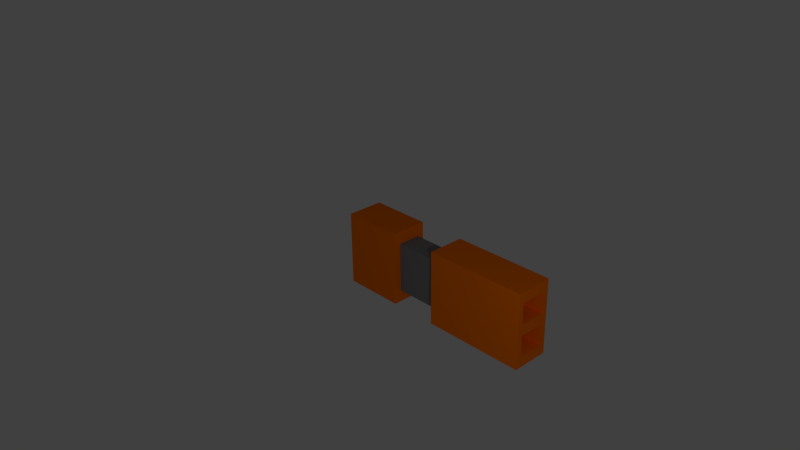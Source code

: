 # Source: orange_blaster.blend  (saved by Blender 2.69.0; exported with 4.5.12 LTS)
import bpy
from mathutils import Matrix  # noqa: F401  (used for matrix-valued properties, if any)

bpy.ops.wm.read_factory_settings(use_empty=True)
scene = bpy.context.scene
scene.name = 'Scene'

# ---- collections
col_collection_1 = bpy.data.collections.new('Collection 1'); scene.collection.children.link(col_collection_1)

# ---- materials (node trees are filled in below, after node groups)
mat_material_003 = bpy.data.materials.new('Material.003')
mat_material_003.alpha_threshold = 0.0
mat_material_003.use_transparent_shadow = False
mat_material_003.diffuse_color = (1.0, 0.1845, 0.0, 1.0)
mat_material_003.specular_color = (1.0, 0.1845, 0.0)
mat_material_003.roughness = 0.5
mat_material_003.line_color = (0.0, 0.0, 0.0, 1.0)
mat_material_001 = bpy.data.materials.new('Material.001')
mat_material_001.alpha_threshold = 0.0
mat_material_001.use_transparent_shadow = False
mat_material_001.diffuse_color = (0.2122, 0.2122, 0.2122, 1.0)
mat_material_001.specular_color = (0.2122, 0.2122, 0.2122)
mat_material_001.roughness = 0.5
mat_material_001.line_color = (0.0, 0.0, 0.0, 1.0)

# ---- material node trees

# ---- world
world_world = bpy.data.worlds.new('World'); scene.world = world_world
world_world.color = (0.05088, 0.05088, 0.05088)
world_world.use_sun_shadow = False
world_world.sun_shadow_jitter_overblur = 0.0
world_world.cycles.sampling_method = 'MANUAL'
world_world.cycles.sample_map_resolution = 256

# ---- cameras
cam_camera = bpy.data.cameras.new('Camera')
cam_camera.clip_end = 100.0
cam_camera.lens = 35.0
cam_camera.sensor_width = 32.0
cam_camera.sensor_height = 18.0
cam_camera.ortho_scale = 7.314
cam_camera.dof.focus_distance = 0.0
cam_camera.dof.aperture_fstop = 128.0

# ---- lights
light_lamp = bpy.data.lights.new('Lamp', 'POINT')
light_lamp.transmission_factor = 0.0
light_lamp.cutoff_distance = 30.0
light_lamp.energy = 100.0
light_lamp.shadow_buffer_clip_start = 1.001
light_lamp.shadow_soft_size = 0.1
light_lamp.shadow_maximum_resolution = 0.006
light_lamp.use_absolute_resolution = True
light_lamp.cycles.use_multiple_importance_sampling = False

# ---- meshes
me_cube = bpy.data.meshes.new('Cube')
me_cube.from_pydata([(-0.1113, 1.0, -1.0), (-0.1113, 0.4685, -1.0), (-1.0, 0.4685, -1.0), (-1.0, 1.0, -1.0), (-0.1113, 1.0, 0.07302), (-0.1113, 0.4685, 0.07302), (-1.0, 0.4685, 0.07302), (-1.0, 1.0, 0.07302), (-0.4075, 1.0, -1.0), (-0.7038, 1.0, -1.0), (-0.1113, 1.0, -0.6423), (-0.1113, 1.0, -0.2847), (-1.0, 1.0, -0.6423), (-1.0, 1.0, -0.2847), (-0.4075, 1.0, 0.07302), (-0.7038, 1.0, 0.07302), (-0.4075, 1.0, -0.2847), (-0.7038, 1.0, -0.2847), (-0.4075, 1.0, -0.6423), (-0.7038, 1.0, -0.6423), (-0.4075, 0.7064, -0.2847), (-0.7038, 0.7064, -0.2847), (-0.4075, 0.7064, -0.6423), (-0.7038, 0.7064, -0.6423)], [], [(0, 1, 2, 3, 9, 8), (4, 14, 15, 7, 6, 5), (0, 10, 11, 4, 5, 1), (1, 5, 6, 2), (2, 6, 7, 13, 12, 3), (19, 9, 3, 12), (15, 17, 13, 7), (17, 19, 12, 13), (4, 11, 16, 14), (14, 16, 17, 15), (11, 10, 18, 16), (19, 17, 21, 23), (10, 0, 8, 18), (18, 8, 9, 19), (20, 22, 23, 21), (16, 18, 22, 20), (18, 19, 23, 22), (17, 16, 20, 21)])
me_cube.materials.append(mat_material_003)
me_cube.use_remesh_preserve_volume = False
me_cube.use_remesh_preserve_attributes = False
me_cube.use_mirror_vertex_groups = False
me_cube.update()
me_cube_001 = bpy.data.meshes.new('Cube.001')
me_cube_001.from_pydata([(0.4598, 1.0, -1.0), (0.4598, 0.4685, -1.0), (-1.0, 0.4685, -1.0), (-1.0, 1.0, -1.0), (0.4598, 1.0, 0.07302), (0.4598, 0.4685, 0.07302), (-1.0, 0.4685, 0.07302), (-1.0, 1.0, 0.07302), (0.4598, 0.9241, -1.0), (0.4598, 0.8482, -1.0), (0.4598, 0.7722, -1.0), (0.4598, 0.6963, -1.0), (0.4598, 0.6204, -1.0), (0.4598, 0.5445, -1.0), (0.4598, 1.0, -0.8467), (0.4598, 1.0, -0.6934), (0.4598, 1.0, -0.5401), (0.4598, 1.0, -0.3868), (0.4598, 1.0, -0.2336), (0.4598, 1.0, -0.08027), (0.4598, 0.4685, -0.8467), (0.4598, 0.4685, -0.6934), (0.4598, 0.4685, -0.5401), (0.4598, 0.4685, -0.3868), (0.4598, 0.4685, -0.2336), (0.4598, 0.4685, -0.08027), (0.4598, 0.9241, 0.07302), (0.4598, 0.8481, 0.07302), (0.4598, 0.7722, 0.07302), (0.4598, 0.6963, 0.07302), (0.4598, 0.6204, 0.07302), (0.4598, 0.5445, 0.07302), (0.4598, 0.9241, -0.8467), (0.4598, 0.8482, -0.8467), (0.4598, 0.7722, -0.8467), (0.4598, 0.6963, -0.8467), (0.4598, 0.6204, -0.8467), (0.4598, 0.5445, -0.8467), (0.4598, 0.9241, -0.6934), (0.4598, 0.5445, -0.6934), (0.4598, 0.9241, -0.5401), (0.4598, 0.8482, -0.5401), (0.4598, 0.7722, -0.5401), (0.4598, 0.6963, -0.5401), (0.4598, 0.6204, -0.5401), (0.4598, 0.5445, -0.5401), (0.4598, 0.9241, -0.3868), (0.4598, 0.8481, -0.3868), (0.4598, 0.7722, -0.3868), (0.4598, 0.6963, -0.3868), (0.4598, 0.6204, -0.3868), (0.4598, 0.5445, -0.3868), (0.4598, 0.9241, -0.2336), (0.05095, 0.6963, -0.8467), (0.05095, 0.7722, -0.8467), (0.05095, 0.8482, -0.8467), (0.05095, 0.9241, -0.8467), (0.4598, 0.5445, -0.2336), (0.4598, 0.9241, -0.08027), (0.4598, 0.8481, -0.08027), (0.4598, 0.7722, -0.08027), (0.4598, 0.6963, -0.08027), (0.4598, 0.6204, -0.08027), (0.4598, 0.5445, -0.08027), (0.02345, 0.9241, -0.3868), (0.02345, 0.8482, -0.3868), (0.02345, 0.7722, -0.3868), (0.02345, 0.6963, -0.3868), (0.02344, 0.6204, -0.3868), (0.02344, 0.5445, -0.3868), (0.02345, 0.9241, -0.2336), (0.02345, 0.8482, -0.2336), (0.02345, 0.7722, -0.2336), (0.02345, 0.6963, -0.2336), (0.02344, 0.6204, -0.2336), (0.02344, 0.5445, -0.2336), (0.02345, 0.9241, -0.08027), (0.02345, 0.8482, -0.08027), (0.02345, 0.7722, -0.08027), (0.02345, 0.6963, -0.08027), (0.02344, 0.6204, -0.08027), (0.02344, 0.5445, -0.08027), (0.05095, 0.6204, -0.8467), (0.05095, 0.5445, -0.8467), (0.05095, 0.9241, -0.6934), (0.05095, 0.8482, -0.6934), (0.05095, 0.7722, -0.6934), (0.05095, 0.6963, -0.6934), (0.05095, 0.6204, -0.6934), (0.05095, 0.5445, -0.6934), (0.05095, 0.9241, -0.5401), (0.05095, 0.8482, -0.5401), (0.05095, 0.7722, -0.5401), (0.05095, 0.6963, -0.5401), (0.05095, 0.6204, -0.5401), (0.05095, 0.5445, -0.5401)], [], [(0, 8, 9, 10, 11, 12, 13, 1, 2, 3), (4, 7, 6, 5, 31, 30, 29, 28, 27, 26), (63, 31, 5, 25), (1, 20, 21, 22, 23, 24, 25, 5, 6, 2), (2, 6, 7, 3), (4, 19, 18, 17, 16, 15, 14, 0, 3, 7), (13, 37, 20, 1), (37, 39, 21, 20), (39, 45, 22, 21), (45, 51, 23, 22), (51, 57, 24, 23), (57, 63, 25, 24), (0, 14, 32, 8), (8, 32, 33, 9), (9, 33, 34, 10), (10, 34, 35, 11), (11, 35, 36, 12), (12, 36, 37, 13), (14, 15, 38, 32), (37, 36, 82, 83), (40, 41, 91, 90), (41, 42, 92, 91), (42, 43, 93, 92), (43, 44, 94, 93), (15, 16, 40, 38), (44, 45, 95, 94), (32, 38, 84, 56), (39, 37, 83, 89), (38, 40, 90, 84), (45, 39, 89, 95), (16, 17, 46, 40), (40, 46, 47, 41), (41, 47, 48, 42), (42, 48, 49, 43), (43, 49, 50, 44), (44, 50, 51, 45), (17, 18, 52, 46), (51, 50, 68, 69), (58, 59, 77, 76), (59, 60, 78, 77), (60, 61, 79, 78), (61, 62, 80, 79), (18, 19, 58, 52), (62, 63, 81, 80), (46, 52, 70, 64), (57, 51, 69, 75), (52, 58, 76, 70), (63, 57, 75, 81), (19, 4, 26, 58), (58, 26, 27, 59), (59, 27, 28, 60), (60, 28, 29, 61), (61, 29, 30, 62), (62, 30, 31, 63), (64, 70, 71, 65), (65, 71, 72, 66), (66, 72, 73, 67), (67, 73, 74, 68), (68, 74, 75, 69), (70, 76, 77, 71), (71, 77, 78, 72), (72, 78, 79, 73), (73, 79, 80, 74), (74, 80, 81, 75), (50, 49, 67, 68), (49, 48, 66, 67), (48, 47, 65, 66), (47, 46, 64, 65), (56, 84, 85, 55), (55, 85, 86, 54), (54, 86, 87, 53), (53, 87, 88, 82), (82, 88, 89, 83), (84, 90, 91, 85), (85, 91, 92, 86), (86, 92, 93, 87), (87, 93, 94, 88), (88, 94, 95, 89), (36, 35, 53, 82), (35, 34, 54, 53), (34, 33, 55, 54), (33, 32, 56, 55)])
me_cube_001.materials.append(mat_material_003)
me_cube_001.use_remesh_preserve_volume = False
me_cube_001.use_remesh_preserve_attributes = False
me_cube_001.use_mirror_vertex_groups = False
me_cube_001.update()
me_cube_002 = bpy.data.meshes.new('Cube.002')
me_cube_002.from_pydata([(-0.1113, 0.9335, -0.9031), (-0.1113, 0.5417, -0.9031), (-1.0, 0.5417, -0.9031), (-1.0, 0.9335, -0.9031), (-0.1113, 0.9335, -0.05417), (-0.1113, 0.5417, -0.05417), (-1.0, 0.5417, -0.05417), (-1.0, 0.9335, -0.05417)], [], [(0, 1, 2, 3), (4, 7, 6, 5), (0, 4, 5, 1), (1, 5, 6, 2), (2, 6, 7, 3), (4, 0, 3, 7)])
me_cube_002.materials.append(mat_material_001)
me_cube_002.use_remesh_preserve_volume = False
me_cube_002.use_remesh_preserve_attributes = False
me_cube_002.use_mirror_vertex_groups = False
me_cube_002.update()

# ---- objects
ob_cube = bpy.data.objects.new('Cube', me_cube)
ob_lamp = bpy.data.objects.new('Lamp', light_lamp)
ob_camera = bpy.data.objects.new('Camera', cam_camera)
ob_cube_001 = bpy.data.objects.new('Cube.001', me_cube_001)
ob_cube_002 = bpy.data.objects.new('Cube.002', me_cube_002)

# ---- transforms, parenting, visibility, modifiers, constraints
ob_cube.location = (0.0, 0.0, 0.0)
ob_cube.lock_rotations_4d = False
ob_cube.empty_display_type = 'ARROWS'
ob_cube.lineart.crease_threshold = 0.0
ob_lamp.location = (5.17, -3.061, 2.421)
ob_lamp.rotation_euler = (0.6503, 0.05522, 1.866)
ob_lamp.lock_rotations_4d = False
ob_lamp.empty_display_type = 'ARROWS'
ob_lamp.color = (0.0, 0.0, 0.0, 0.0)
ob_lamp.lineart.crease_threshold = 0.0
ob_camera.location = (7.481, -6.508, 5.344)
ob_camera.rotation_euler = (1.109, 0.01082, 0.8149)
ob_camera.lock_rotations_4d = False
ob_camera.empty_display_type = 'ARROWS'
ob_camera.color = (0.0, 0.0, 0.0, 0.0)
ob_camera.display_type = 'WIRE'
ob_camera.lineart.crease_threshold = 0.0
ob_cube_001.location = (1.576, 0.0, 0.0)
ob_cube_001.lock_rotations_4d = False
ob_cube_001.empty_display_type = 'ARROWS'
ob_cube_001.lineart.crease_threshold = 0.0
ob_cube_002.location = (0.7181, 0.1136, -0.06135)
ob_cube_002.scale = (0.8458, 0.8458, 0.8458)
ob_cube_002.lock_rotations_4d = False
ob_cube_002.empty_display_type = 'ARROWS'
ob_cube_002.lineart.crease_threshold = 0.0

# ---- collection membership
col_collection_1.objects.link(ob_cube)
col_collection_1.objects.link(ob_lamp)
col_collection_1.objects.link(ob_camera)
col_collection_1.objects.link(ob_cube_001)
col_collection_1.objects.link(ob_cube_002)

# ---- scene / render settings (as saved in the file)
scene.camera = ob_camera
scene.frame_start = 1; scene.frame_end = 250; scene.frame_set(1)
scene.render.engine = 'BLENDER_EEVEE_NEXT'
scene.render.image_settings.compression = 90
scene.render.resolution_percentage = 50
scene.render.dither_intensity = 0.0
scene.cycles.use_denoising = False
scene.cycles.samples = 10
scene.cycles.sampling_pattern = 'TABULATED_SOBOL'
scene.cycles.light_sampling_threshold = 0.0
scene.cycles.use_adaptive_sampling = False
scene.cycles.use_light_tree = False
scene.cycles.blur_glossy = 0.0
scene.cycles.volume_bounces = 1
scene.cycles.pixel_filter_type = 'GAUSSIAN'
scene.cycles.sample_clamp_indirect = 0.0
scene.view_settings.view_transform = 'Standard'
bpy.context.view_layer.update()
